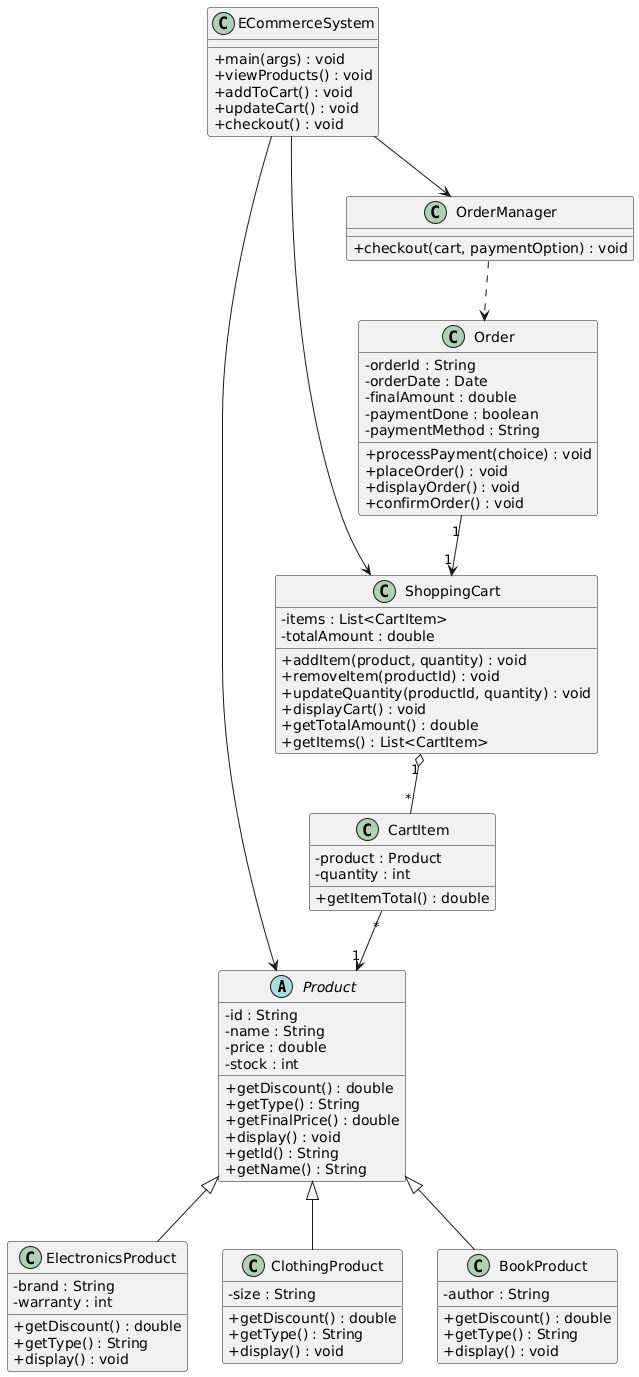

The diagram above was rendered by PlantUML. Its source (embedded in the PNG):
@startuml
skinparam classAttributeIconSize 0

' =======================
' Product Hierarchy
' =======================
abstract class Product {
    - id : String
    - name : String
    - price : double
    - stock : int
    + getDiscount() : double
    + getType() : String
    + getFinalPrice() : double
    + display() : void
    + getId() : String
    + getName() : String
}

class ElectronicsProduct {
    - brand : String
    - warranty : int
    + getDiscount() : double
    + getType() : String
    + display() : void
}

class ClothingProduct {
    - size : String
    + getDiscount() : double
    + getType() : String
    + display() : void
}

class BookProduct {
    - author : String
    + getDiscount() : double
    + getType() : String
    + display() : void
}

Product <|-- ElectronicsProduct
Product <|-- ClothingProduct
Product <|-- BookProduct

' =======================
' Cart Package
' =======================
class CartItem {
    - product : Product
    - quantity : int
    + getItemTotal() : double
}

class ShoppingCart {
    - items : List<CartItem>
    - totalAmount : double
    + addItem(product, quantity) : void
    + removeItem(productId) : void
    + updateQuantity(productId, quantity) : void
    + displayCart() : void
    + getTotalAmount() : double
    + getItems() : List<CartItem>
}

ShoppingCart "1" o-- "*" CartItem
CartItem "*" --> "1" Product

' =======================
' Order Package
' =======================
class Order {
    - orderId : String
    - orderDate : Date
    - finalAmount : double
    - paymentDone : boolean
    - paymentMethod : String
    + processPayment(choice) : void
    + placeOrder() : void
    + displayOrder() : void
    + confirmOrder() : void
}

class OrderManager {
    + checkout(cart, paymentOption) : void
}

Order "1" --> "1" ShoppingCart
OrderManager ..> Order

' =======================
' Main System
' =======================
class ECommerceSystem {
    + main(args) : void
    + viewProducts() : void
    + addToCart() : void
    + updateCart() : void
    + checkout() : void
}

ECommerceSystem --> ShoppingCart
ECommerceSystem --> Product
ECommerceSystem --> OrderManager
@enduml